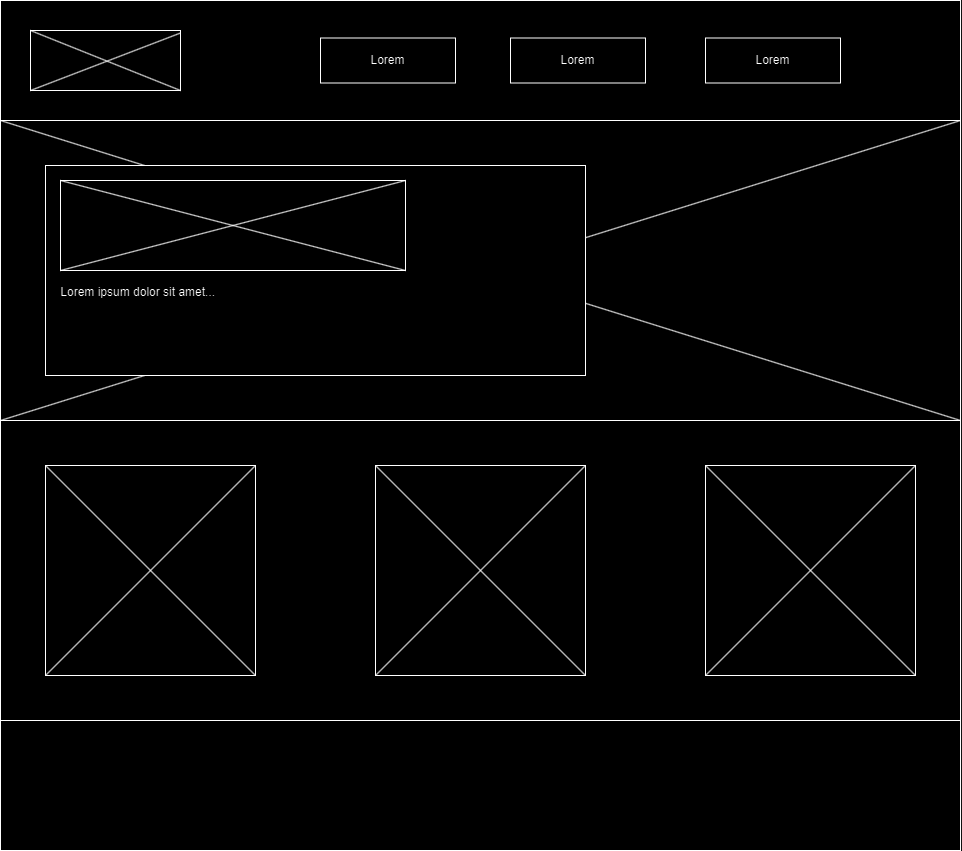

The diagram above was exported from draw.io. Its source (the exported page's mxGraphModel, read from the mxfile embedded in the PNG):
<mxGraphModel dx="1050" dy="542" grid="1" gridSize="15" guides="1" tooltips="1" connect="1" arrows="1" fold="1" page="1" pageScale="1" pageWidth="850" pageHeight="1100" math="0" shadow="0">
  <root>
    <mxCell id="0" />
    <mxCell id="1" parent="0" />
    <mxCell id="4YSwpqciSFxJA1EXsxIp-1" value="" style="rounded=0;whiteSpace=wrap;html=1;" vertex="1" parent="1">
      <mxGeometry width="960" height="120" as="geometry" />
    </mxCell>
    <mxCell id="4YSwpqciSFxJA1EXsxIp-2" value="" style="rounded=0;whiteSpace=wrap;html=1;" vertex="1" parent="1">
      <mxGeometry x="30" y="30" width="150" height="60" as="geometry" />
    </mxCell>
    <mxCell id="4YSwpqciSFxJA1EXsxIp-3" value="Lorem" style="rounded=0;whiteSpace=wrap;html=1;" vertex="1" parent="1">
      <mxGeometry x="705" y="37.5" width="135" height="45" as="geometry" />
    </mxCell>
    <mxCell id="4YSwpqciSFxJA1EXsxIp-5" value="Lorem" style="rounded=0;whiteSpace=wrap;html=1;" vertex="1" parent="1">
      <mxGeometry x="510" y="37.5" width="135" height="45" as="geometry" />
    </mxCell>
    <mxCell id="4YSwpqciSFxJA1EXsxIp-6" value="Lorem" style="rounded=0;whiteSpace=wrap;html=1;" vertex="1" parent="1">
      <mxGeometry x="320" y="37.5" width="135" height="45" as="geometry" />
    </mxCell>
    <mxCell id="4YSwpqciSFxJA1EXsxIp-7" value="" style="endArrow=none;html=1;rounded=0;exitX=0;exitY=1;exitDx=0;exitDy=0;" edge="1" parent="1" source="4YSwpqciSFxJA1EXsxIp-2">
      <mxGeometry width="50" height="50" relative="1" as="geometry">
        <mxPoint x="130" y="82.5" as="sourcePoint" />
        <mxPoint x="180" y="32.5" as="targetPoint" />
      </mxGeometry>
    </mxCell>
    <mxCell id="4YSwpqciSFxJA1EXsxIp-8" value="" style="endArrow=none;html=1;rounded=0;entryX=1;entryY=1;entryDx=0;entryDy=0;" edge="1" parent="1" target="4YSwpqciSFxJA1EXsxIp-2">
      <mxGeometry width="50" height="50" relative="1" as="geometry">
        <mxPoint x="30" y="30" as="sourcePoint" />
        <mxPoint x="80" y="-20" as="targetPoint" />
      </mxGeometry>
    </mxCell>
    <mxCell id="4YSwpqciSFxJA1EXsxIp-9" value="" style="rounded=0;whiteSpace=wrap;html=1;" vertex="1" parent="1">
      <mxGeometry y="120" width="960" height="300" as="geometry" />
    </mxCell>
    <mxCell id="4YSwpqciSFxJA1EXsxIp-10" value="" style="endArrow=none;html=1;rounded=0;exitX=0;exitY=1;exitDx=0;exitDy=0;" edge="1" parent="1" source="4YSwpqciSFxJA1EXsxIp-9">
      <mxGeometry width="50" height="50" relative="1" as="geometry">
        <mxPoint x="910" y="170" as="sourcePoint" />
        <mxPoint x="960" y="120" as="targetPoint" />
      </mxGeometry>
    </mxCell>
    <mxCell id="4YSwpqciSFxJA1EXsxIp-11" value="" style="endArrow=none;html=1;rounded=0;entryX=1;entryY=1;entryDx=0;entryDy=0;" edge="1" parent="1" target="4YSwpqciSFxJA1EXsxIp-9">
      <mxGeometry width="50" height="50" relative="1" as="geometry">
        <mxPoint y="120" as="sourcePoint" />
        <mxPoint x="50" y="70" as="targetPoint" />
      </mxGeometry>
    </mxCell>
    <mxCell id="4YSwpqciSFxJA1EXsxIp-12" value="&amp;nbsp;&lt;br&gt;&lt;br&gt;&lt;br&gt;&amp;nbsp; &amp;nbsp; Lorem ipsum dolor sit amet..." style="rounded=0;whiteSpace=wrap;html=1;align=left;" vertex="1" parent="1">
      <mxGeometry x="45" y="165" width="540" height="210" as="geometry" />
    </mxCell>
    <mxCell id="4YSwpqciSFxJA1EXsxIp-13" value="" style="rounded=0;whiteSpace=wrap;html=1;" vertex="1" parent="1">
      <mxGeometry y="420" width="960" height="300" as="geometry" />
    </mxCell>
    <mxCell id="4YSwpqciSFxJA1EXsxIp-14" value="" style="rounded=0;whiteSpace=wrap;html=1;" vertex="1" parent="1">
      <mxGeometry x="45" y="465" width="210" height="210" as="geometry" />
    </mxCell>
    <mxCell id="4YSwpqciSFxJA1EXsxIp-16" value="" style="rounded=0;whiteSpace=wrap;html=1;" vertex="1" parent="1">
      <mxGeometry x="375" y="465" width="210" height="210" as="geometry" />
    </mxCell>
    <mxCell id="4YSwpqciSFxJA1EXsxIp-17" value="" style="rounded=0;whiteSpace=wrap;html=1;" vertex="1" parent="1">
      <mxGeometry x="705" y="465" width="210" height="210" as="geometry" />
    </mxCell>
    <mxCell id="4YSwpqciSFxJA1EXsxIp-18" value="" style="endArrow=none;html=1;rounded=0;exitX=0;exitY=1;exitDx=0;exitDy=0;entryX=1;entryY=0;entryDx=0;entryDy=0;" edge="1" parent="1" source="4YSwpqciSFxJA1EXsxIp-14" target="4YSwpqciSFxJA1EXsxIp-14">
      <mxGeometry width="50" height="50" relative="1" as="geometry">
        <mxPoint x="190" y="515" as="sourcePoint" />
        <mxPoint x="240" y="465" as="targetPoint" />
      </mxGeometry>
    </mxCell>
    <mxCell id="4YSwpqciSFxJA1EXsxIp-19" value="" style="endArrow=none;html=1;rounded=0;entryX=1;entryY=1;entryDx=0;entryDy=0;" edge="1" parent="1" target="4YSwpqciSFxJA1EXsxIp-14">
      <mxGeometry width="50" height="50" relative="1" as="geometry">
        <mxPoint x="45" y="465" as="sourcePoint" />
        <mxPoint x="95" y="415" as="targetPoint" />
      </mxGeometry>
    </mxCell>
    <mxCell id="4YSwpqciSFxJA1EXsxIp-22" value="" style="endArrow=none;html=1;rounded=0;exitX=0;exitY=0;exitDx=0;exitDy=0;entryX=1;entryY=1;entryDx=0;entryDy=0;" edge="1" parent="1" source="4YSwpqciSFxJA1EXsxIp-16" target="4YSwpqciSFxJA1EXsxIp-16">
      <mxGeometry width="50" height="50" relative="1" as="geometry">
        <mxPoint x="450" y="560" as="sourcePoint" />
        <mxPoint x="500" y="510" as="targetPoint" />
      </mxGeometry>
    </mxCell>
    <mxCell id="4YSwpqciSFxJA1EXsxIp-23" value="" style="endArrow=none;html=1;rounded=0;entryX=1;entryY=0;entryDx=0;entryDy=0;exitX=0;exitY=1;exitDx=0;exitDy=0;" edge="1" parent="1" source="4YSwpqciSFxJA1EXsxIp-16" target="4YSwpqciSFxJA1EXsxIp-16">
      <mxGeometry width="50" height="50" relative="1" as="geometry">
        <mxPoint x="450" y="560" as="sourcePoint" />
        <mxPoint x="500" y="510" as="targetPoint" />
      </mxGeometry>
    </mxCell>
    <mxCell id="4YSwpqciSFxJA1EXsxIp-24" value="" style="endArrow=none;html=1;rounded=0;entryX=0;entryY=0;entryDx=0;entryDy=0;exitX=1;exitY=1;exitDx=0;exitDy=0;" edge="1" parent="1" source="4YSwpqciSFxJA1EXsxIp-17" target="4YSwpqciSFxJA1EXsxIp-17">
      <mxGeometry width="50" height="50" relative="1" as="geometry">
        <mxPoint x="450" y="560" as="sourcePoint" />
        <mxPoint x="500" y="510" as="targetPoint" />
      </mxGeometry>
    </mxCell>
    <mxCell id="4YSwpqciSFxJA1EXsxIp-25" value="" style="endArrow=none;html=1;rounded=0;entryX=1;entryY=0;entryDx=0;entryDy=0;exitX=0;exitY=1;exitDx=0;exitDy=0;" edge="1" parent="1" source="4YSwpqciSFxJA1EXsxIp-17" target="4YSwpqciSFxJA1EXsxIp-17">
      <mxGeometry width="50" height="50" relative="1" as="geometry">
        <mxPoint x="450" y="560" as="sourcePoint" />
        <mxPoint x="500" y="510" as="targetPoint" />
      </mxGeometry>
    </mxCell>
    <mxCell id="4YSwpqciSFxJA1EXsxIp-26" value="" style="rounded=0;whiteSpace=wrap;html=1;" vertex="1" parent="1">
      <mxGeometry y="720" width="960" height="130" as="geometry" />
    </mxCell>
    <mxCell id="4YSwpqciSFxJA1EXsxIp-32" value="" style="rounded=0;whiteSpace=wrap;html=1;" vertex="1" parent="1">
      <mxGeometry x="60" y="180" width="345" height="90" as="geometry" />
    </mxCell>
    <mxCell id="4YSwpqciSFxJA1EXsxIp-33" value="" style="endArrow=none;html=1;rounded=0;entryX=1;entryY=0;entryDx=0;entryDy=0;" edge="1" parent="1" target="4YSwpqciSFxJA1EXsxIp-32">
      <mxGeometry width="50" height="50" relative="1" as="geometry">
        <mxPoint x="60" y="270" as="sourcePoint" />
        <mxPoint x="110" y="220" as="targetPoint" />
      </mxGeometry>
    </mxCell>
    <mxCell id="4YSwpqciSFxJA1EXsxIp-34" value="" style="endArrow=none;html=1;rounded=0;entryX=1;entryY=1;entryDx=0;entryDy=0;" edge="1" parent="1" target="4YSwpqciSFxJA1EXsxIp-32">
      <mxGeometry width="50" height="50" relative="1" as="geometry">
        <mxPoint x="60" y="180" as="sourcePoint" />
        <mxPoint x="110" y="130" as="targetPoint" />
      </mxGeometry>
    </mxCell>
  </root>
</mxGraphModel>